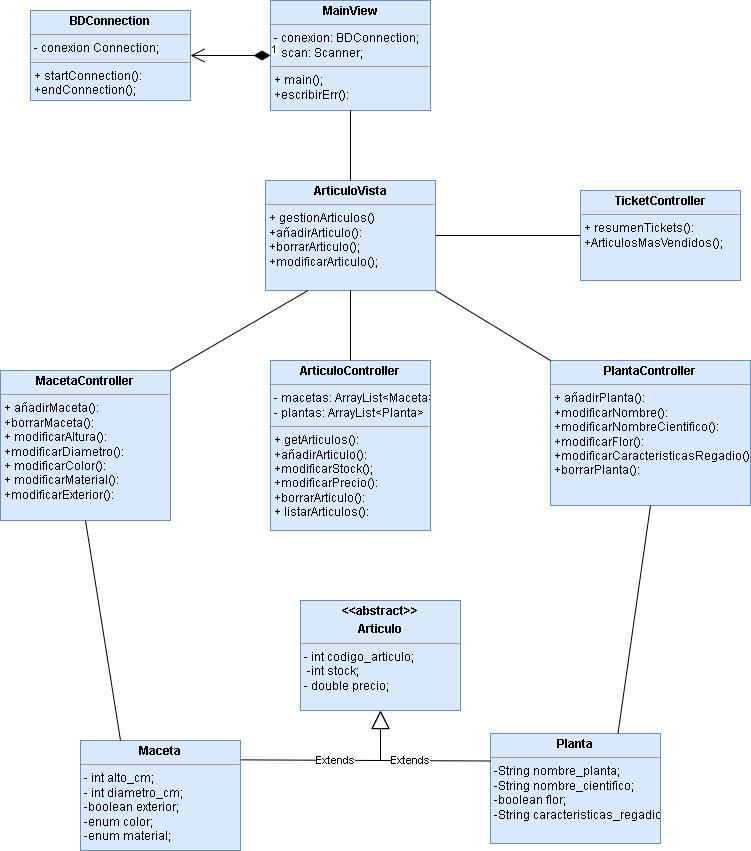

The diagram above was exported from draw.io. Its source (the exported page's mxGraphModel, read from the mxfile embedded in the PNG):
<mxGraphModel dx="1038" dy="600" grid="1" gridSize="10" guides="1" tooltips="1" connect="1" arrows="1" fold="1" page="1" pageScale="1" pageWidth="827" pageHeight="1169" math="0" shadow="0">
  <root>
    <mxCell id="0" />
    <mxCell id="1" parent="0" />
    <mxCell id="6lYzI9b4QDCwbTPVI-la-4" value="&lt;p style=&quot;margin:0px;margin-top:4px;text-align:center;&quot;&gt;&lt;b&gt;&amp;lt;&amp;lt;abstract&amp;gt;&amp;gt;&lt;/b&gt;&lt;/p&gt;&lt;p style=&quot;margin:0px;margin-top:4px;text-align:center;&quot;&gt;&lt;b&gt;Articulo&lt;/b&gt;&lt;/p&gt;&lt;hr size=&quot;1&quot;&gt;&lt;p style=&quot;margin:0px;margin-left:4px;&quot;&gt;- int codigo_articulo;&lt;/p&gt;&lt;p style=&quot;margin:0px;margin-left:4px;&quot;&gt;&amp;nbsp;-int stock;&lt;/p&gt;&lt;p style=&quot;margin:0px;margin-left:4px;&quot;&gt;- double precio;&lt;/p&gt;&lt;p style=&quot;margin:0px;margin-left:4px;&quot;&gt;&lt;br&gt;&lt;/p&gt;&lt;p style=&quot;margin:0px;margin-left:4px;&quot;&gt;&lt;br&gt;&lt;/p&gt;&lt;p style=&quot;margin:0px;margin-left:4px;&quot;&gt;&lt;br&gt;&lt;/p&gt;" style="verticalAlign=top;align=left;overflow=fill;fontSize=12;fontFamily=Helvetica;html=1;fillColor=#dae8fc;strokeColor=#6c8ebf;" vertex="1" parent="1">
      <mxGeometry x="310" y="670" width="160" height="110" as="geometry" />
    </mxCell>
    <mxCell id="6lYzI9b4QDCwbTPVI-la-5" value="Extends" style="endArrow=block;endSize=16;endFill=0;html=1;rounded=0;entryX=0.5;entryY=1;entryDx=0;entryDy=0;exitX=1.003;exitY=0.176;exitDx=0;exitDy=0;exitPerimeter=0;fillColor=#dae8fc;strokeColor=#000000;" edge="1" parent="1" source="6lYzI9b4QDCwbTPVI-la-7" target="6lYzI9b4QDCwbTPVI-la-4">
      <mxGeometry width="160" relative="1" as="geometry">
        <mxPoint x="270" y="830" as="sourcePoint" />
        <mxPoint x="350" y="830" as="targetPoint" />
        <Array as="points">
          <mxPoint x="390" y="830" />
        </Array>
      </mxGeometry>
    </mxCell>
    <mxCell id="6lYzI9b4QDCwbTPVI-la-7" value="&lt;p style=&quot;margin:0px;margin-top:4px;text-align:center;&quot;&gt;&lt;b&gt;Maceta&lt;/b&gt;&lt;/p&gt;&lt;hr size=&quot;1&quot;&gt;&lt;p style=&quot;margin:0px;margin-left:4px;&quot;&gt;- int alto_cm;&lt;/p&gt;&lt;p style=&quot;margin:0px;margin-left:4px;&quot;&gt;- int diametro_cm;&lt;/p&gt;&lt;p style=&quot;margin:0px;margin-left:4px;&quot;&gt;-boolean exterior;&lt;/p&gt;&lt;p style=&quot;margin:0px;margin-left:4px;&quot;&gt;-enum color;&lt;/p&gt;&lt;p style=&quot;margin:0px;margin-left:4px;&quot;&gt;-enum material;&lt;/p&gt;" style="verticalAlign=top;align=left;overflow=fill;fontSize=12;fontFamily=Helvetica;html=1;fillColor=#dae8fc;strokeColor=#6c8ebf;" vertex="1" parent="1">
      <mxGeometry x="90" y="810" width="160" height="110" as="geometry" />
    </mxCell>
    <mxCell id="6lYzI9b4QDCwbTPVI-la-9" value="&lt;p style=&quot;margin:0px;margin-top:4px;text-align:center;&quot;&gt;&lt;b&gt;Planta&lt;/b&gt;&lt;/p&gt;&lt;hr size=&quot;1&quot;&gt;&lt;p style=&quot;margin:0px;margin-left:4px;&quot;&gt;-String nombre_planta;&lt;/p&gt;&lt;p style=&quot;margin:0px;margin-left:4px;&quot;&gt;-String nombre_cientifico;&lt;/p&gt;&lt;p style=&quot;margin:0px;margin-left:4px;&quot;&gt;-boolean flor;&lt;/p&gt;&lt;p style=&quot;margin:0px;margin-left:4px;&quot;&gt;-String caracteristicas_regadio;&lt;/p&gt;&lt;p style=&quot;margin:0px;margin-left:4px;&quot;&gt;&lt;br&gt;&lt;/p&gt;" style="verticalAlign=top;align=left;overflow=fill;fontSize=12;fontFamily=Helvetica;html=1;fillColor=#dae8fc;strokeColor=#6c8ebf;" vertex="1" parent="1">
      <mxGeometry x="500" y="803" width="170" height="110" as="geometry" />
    </mxCell>
    <mxCell id="6lYzI9b4QDCwbTPVI-la-10" value="Extends" style="endArrow=block;endSize=16;endFill=0;html=1;rounded=0;exitX=0;exitY=0.25;exitDx=0;exitDy=0;entryX=0.5;entryY=1;entryDx=0;entryDy=0;strokeColor=#000000;" edge="1" parent="1" source="6lYzI9b4QDCwbTPVI-la-9" target="6lYzI9b4QDCwbTPVI-la-4">
      <mxGeometry width="160" relative="1" as="geometry">
        <mxPoint x="380" y="720" as="sourcePoint" />
        <mxPoint x="540" y="720" as="targetPoint" />
        <Array as="points">
          <mxPoint x="390" y="830" />
        </Array>
      </mxGeometry>
    </mxCell>
    <mxCell id="6lYzI9b4QDCwbTPVI-la-11" value="&lt;p style=&quot;margin:0px;margin-top:4px;text-align:center;&quot;&gt;&lt;b&gt;ArticuloController&lt;/b&gt;&lt;/p&gt;&lt;hr size=&quot;1&quot;&gt;&lt;p style=&quot;margin:0px;margin-left:4px;&quot;&gt;- macetas: ArrayList&amp;lt;Maceta&amp;gt;&lt;/p&gt;&lt;p style=&quot;margin:0px;margin-left:4px;&quot;&gt;- plantas: ArrayList&amp;lt;Planta&amp;gt;&lt;/p&gt;&lt;hr size=&quot;1&quot;&gt;&lt;p style=&quot;margin:0px;margin-left:4px;&quot;&gt;+ getArticulos():&lt;/p&gt;&lt;p style=&quot;margin:0px;margin-left:4px;&quot;&gt;+añadirArticulo():&lt;/p&gt;&lt;p style=&quot;margin:0px;margin-left:4px;&quot;&gt;+modificarStock();&lt;/p&gt;&lt;p style=&quot;margin:0px;margin-left:4px;&quot;&gt;+modificarPrecio():&lt;/p&gt;&lt;p style=&quot;margin:0px;margin-left:4px;&quot;&gt;+borrarArticulo():&lt;/p&gt;&lt;p style=&quot;margin:0px;margin-left:4px;&quot;&gt;+ listarArticulos():&lt;/p&gt;" style="verticalAlign=top;align=left;overflow=fill;fontSize=12;fontFamily=Helvetica;html=1;fillColor=#dae8fc;strokeColor=#6c8ebf;" vertex="1" parent="1">
      <mxGeometry x="280" y="430" width="160" height="170" as="geometry" />
    </mxCell>
    <mxCell id="6lYzI9b4QDCwbTPVI-la-12" value="&lt;p style=&quot;margin:0px;margin-top:4px;text-align:center;&quot;&gt;&lt;b&gt;PlantaController&lt;/b&gt;&lt;/p&gt;&lt;hr size=&quot;1&quot;&gt;&lt;p style=&quot;margin:0px;margin-left:4px;&quot;&gt;+ añadirPlanta():&lt;/p&gt;&lt;p style=&quot;margin:0px;margin-left:4px;&quot;&gt;+modificarNombre():&lt;/p&gt;&lt;p style=&quot;margin:0px;margin-left:4px;&quot;&gt;+modificarNombreCientifico():&lt;/p&gt;&lt;p style=&quot;margin:0px;margin-left:4px;&quot;&gt;+modificarFlor():&lt;/p&gt;&lt;p style=&quot;margin:0px;margin-left:4px;&quot;&gt;+modificarCaracteristicasRegadio():&lt;/p&gt;&lt;p style=&quot;margin:0px;margin-left:4px;&quot;&gt;+borrarPlanta():&lt;/p&gt;" style="verticalAlign=top;align=left;overflow=fill;fontSize=12;fontFamily=Helvetica;html=1;fillColor=#dae8fc;strokeColor=#6c8ebf;" vertex="1" parent="1">
      <mxGeometry x="560" y="430" width="200" height="145" as="geometry" />
    </mxCell>
    <mxCell id="6lYzI9b4QDCwbTPVI-la-13" value="&lt;p style=&quot;margin:0px;margin-top:4px;text-align:center;&quot;&gt;&lt;b&gt;Maceta&lt;/b&gt;&lt;b style=&quot;background-color: initial;&quot;&gt;Controller&lt;/b&gt;&lt;/p&gt;&lt;hr size=&quot;1&quot;&gt;&lt;p style=&quot;margin:0px;margin-left:4px;&quot;&gt;+ añadirMaceta():&lt;/p&gt;&lt;p style=&quot;margin:0px;margin-left:4px;&quot;&gt;+borrarMaceta():&lt;/p&gt;&lt;p style=&quot;margin:0px;margin-left:4px;&quot;&gt;+ modificarAltura():&lt;/p&gt;&lt;p style=&quot;margin:0px;margin-left:4px;&quot;&gt;+modificarDiametro():&lt;/p&gt;&lt;p style=&quot;margin:0px;margin-left:4px;&quot;&gt;+ modificarColor():&lt;/p&gt;&lt;p style=&quot;margin:0px;margin-left:4px;&quot;&gt;+ modificarMaterial():&lt;/p&gt;&lt;p style=&quot;margin:0px;margin-left:4px;&quot;&gt;+modificarExterior():&lt;/p&gt;" style="verticalAlign=top;align=left;overflow=fill;fontSize=12;fontFamily=Helvetica;html=1;fillColor=#dae8fc;strokeColor=#6c8ebf;" vertex="1" parent="1">
      <mxGeometry x="10" y="440" width="170" height="150" as="geometry" />
    </mxCell>
    <mxCell id="6lYzI9b4QDCwbTPVI-la-14" value="&lt;p style=&quot;margin:0px;margin-top:4px;text-align:center;&quot;&gt;&lt;b&gt;ArticuloVista&lt;/b&gt;&lt;/p&gt;&lt;hr size=&quot;1&quot;&gt;&lt;p style=&quot;margin:0px;margin-left:4px;&quot;&gt;+ gestionArticulos()&lt;/p&gt;&lt;p style=&quot;margin:0px;margin-left:4px;&quot;&gt;+añadirArticulo():&lt;/p&gt;&lt;p style=&quot;margin:0px;margin-left:4px;&quot;&gt;+borrarArticulo();&lt;/p&gt;&lt;p style=&quot;margin:0px;margin-left:4px;&quot;&gt;+modificarArticulo();&lt;/p&gt;" style="verticalAlign=top;align=left;overflow=fill;fontSize=12;fontFamily=Helvetica;html=1;fillColor=#dae8fc;strokeColor=#6c8ebf;" vertex="1" parent="1">
      <mxGeometry x="275" y="250" width="170" height="110" as="geometry" />
    </mxCell>
    <mxCell id="6lYzI9b4QDCwbTPVI-la-15" value="&lt;p style=&quot;margin:0px;margin-top:4px;text-align:center;&quot;&gt;&lt;b&gt;BDConnection&lt;/b&gt;&lt;/p&gt;&lt;hr size=&quot;1&quot;&gt;&lt;p style=&quot;margin:0px;margin-left:4px;&quot;&gt;- conexion Connection;&lt;/p&gt;&lt;hr size=&quot;1&quot;&gt;&lt;p style=&quot;margin:0px;margin-left:4px;&quot;&gt;+ startConnection():&lt;/p&gt;&lt;p style=&quot;margin:0px;margin-left:4px;&quot;&gt;+endConnection();&lt;/p&gt;&lt;p style=&quot;margin:0px;margin-left:4px;&quot;&gt;&lt;br&gt;&lt;/p&gt;" style="verticalAlign=top;align=left;overflow=fill;fontSize=12;fontFamily=Helvetica;html=1;fillColor=#dae8fc;strokeColor=#6c8ebf;" vertex="1" parent="1">
      <mxGeometry x="40" y="80" width="160" height="90" as="geometry" />
    </mxCell>
    <mxCell id="6lYzI9b4QDCwbTPVI-la-16" value="&lt;p style=&quot;margin:0px;margin-top:4px;text-align:center;&quot;&gt;&lt;b&gt;MainView&lt;/b&gt;&lt;/p&gt;&lt;hr size=&quot;1&quot;&gt;&lt;p style=&quot;margin:0px;margin-left:4px;&quot;&gt;- conexion: BDConnection;&lt;/p&gt;&lt;p style=&quot;margin:0px;margin-left:4px;&quot;&gt;- scan: Scanner;&lt;/p&gt;&lt;hr size=&quot;1&quot;&gt;&lt;p style=&quot;margin:0px;margin-left:4px;&quot;&gt;+ main();&lt;/p&gt;&lt;p style=&quot;margin:0px;margin-left:4px;&quot;&gt;+escribirErr():&lt;/p&gt;" style="verticalAlign=top;align=left;overflow=fill;fontSize=12;fontFamily=Helvetica;html=1;fillColor=#dae8fc;strokeColor=#6c8ebf;" vertex="1" parent="1">
      <mxGeometry x="280" y="70" width="160" height="110" as="geometry" />
    </mxCell>
    <mxCell id="6lYzI9b4QDCwbTPVI-la-18" value="&lt;p style=&quot;margin:0px;margin-top:4px;text-align:center;&quot;&gt;&lt;b&gt;TicketController&lt;/b&gt;&lt;/p&gt;&lt;hr size=&quot;1&quot;&gt;&lt;p style=&quot;margin:0px;margin-left:4px;&quot;&gt;&lt;span style=&quot;background-color: initial;&quot;&gt;+ resumenTickets():&lt;/span&gt;&lt;/p&gt;&lt;p style=&quot;margin:0px;margin-left:4px;&quot;&gt;&lt;span style=&quot;background-color: initial;&quot;&gt;+ArticulosMasVendidos();&lt;/span&gt;&lt;/p&gt;" style="verticalAlign=top;align=left;overflow=fill;fontSize=12;fontFamily=Helvetica;html=1;fillColor=#dae8fc;strokeColor=#6c8ebf;" vertex="1" parent="1">
      <mxGeometry x="590" y="260" width="160" height="90" as="geometry" />
    </mxCell>
    <mxCell id="6lYzI9b4QDCwbTPVI-la-19" value="" style="endArrow=none;html=1;rounded=0;entryX=0.5;entryY=1;entryDx=0;entryDy=0;exitX=0.5;exitY=0;exitDx=0;exitDy=0;" edge="1" parent="1" source="6lYzI9b4QDCwbTPVI-la-11" target="6lYzI9b4QDCwbTPVI-la-14">
      <mxGeometry width="50" height="50" relative="1" as="geometry">
        <mxPoint x="390" y="730" as="sourcePoint" />
        <mxPoint x="440" y="680" as="targetPoint" />
      </mxGeometry>
    </mxCell>
    <mxCell id="6lYzI9b4QDCwbTPVI-la-20" value="" style="endArrow=none;html=1;rounded=0;entryX=0.25;entryY=1;entryDx=0;entryDy=0;exitX=1;exitY=0;exitDx=0;exitDy=0;" edge="1" parent="1" source="6lYzI9b4QDCwbTPVI-la-13" target="6lYzI9b4QDCwbTPVI-la-14">
      <mxGeometry width="50" height="50" relative="1" as="geometry">
        <mxPoint x="390" y="490" as="sourcePoint" />
        <mxPoint x="440" y="440" as="targetPoint" />
      </mxGeometry>
    </mxCell>
    <mxCell id="6lYzI9b4QDCwbTPVI-la-21" value="" style="endArrow=none;html=1;rounded=0;entryX=1;entryY=1;entryDx=0;entryDy=0;exitX=0;exitY=0;exitDx=0;exitDy=0;" edge="1" parent="1" source="6lYzI9b4QDCwbTPVI-la-12" target="6lYzI9b4QDCwbTPVI-la-14">
      <mxGeometry width="50" height="50" relative="1" as="geometry">
        <mxPoint x="390" y="490" as="sourcePoint" />
        <mxPoint x="440" y="440" as="targetPoint" />
      </mxGeometry>
    </mxCell>
    <mxCell id="6lYzI9b4QDCwbTPVI-la-22" value="" style="endArrow=none;html=1;rounded=0;entryX=1;entryY=0.5;entryDx=0;entryDy=0;exitX=0;exitY=0.5;exitDx=0;exitDy=0;" edge="1" parent="1" source="6lYzI9b4QDCwbTPVI-la-18" target="6lYzI9b4QDCwbTPVI-la-14">
      <mxGeometry width="50" height="50" relative="1" as="geometry">
        <mxPoint x="390" y="490" as="sourcePoint" />
        <mxPoint x="440" y="440" as="targetPoint" />
      </mxGeometry>
    </mxCell>
    <mxCell id="6lYzI9b4QDCwbTPVI-la-24" value="" style="endArrow=none;html=1;rounded=0;entryX=0.5;entryY=1;entryDx=0;entryDy=0;exitX=0.5;exitY=0;exitDx=0;exitDy=0;" edge="1" parent="1" source="6lYzI9b4QDCwbTPVI-la-14" target="6lYzI9b4QDCwbTPVI-la-16">
      <mxGeometry width="50" height="50" relative="1" as="geometry">
        <mxPoint x="390" y="250" as="sourcePoint" />
        <mxPoint x="440" y="200" as="targetPoint" />
      </mxGeometry>
    </mxCell>
    <mxCell id="6lYzI9b4QDCwbTPVI-la-25" value="" style="endArrow=none;html=1;rounded=0;exitX=0.5;exitY=1;exitDx=0;exitDy=0;entryX=0.25;entryY=0;entryDx=0;entryDy=0;" edge="1" parent="1" source="6lYzI9b4QDCwbTPVI-la-13" target="6lYzI9b4QDCwbTPVI-la-7">
      <mxGeometry width="50" height="50" relative="1" as="geometry">
        <mxPoint x="390" y="650" as="sourcePoint" />
        <mxPoint x="440" y="600" as="targetPoint" />
      </mxGeometry>
    </mxCell>
    <mxCell id="6lYzI9b4QDCwbTPVI-la-26" value="" style="endArrow=none;html=1;rounded=0;entryX=0.5;entryY=1;entryDx=0;entryDy=0;exitX=0.75;exitY=0;exitDx=0;exitDy=0;" edge="1" parent="1" source="6lYzI9b4QDCwbTPVI-la-9" target="6lYzI9b4QDCwbTPVI-la-12">
      <mxGeometry width="50" height="50" relative="1" as="geometry">
        <mxPoint x="390" y="650" as="sourcePoint" />
        <mxPoint x="440" y="600" as="targetPoint" />
      </mxGeometry>
    </mxCell>
    <mxCell id="6lYzI9b4QDCwbTPVI-la-28" value="1" style="endArrow=open;html=1;endSize=12;startArrow=diamondThin;startSize=14;startFill=1;edgeStyle=orthogonalEdgeStyle;align=left;verticalAlign=bottom;rounded=0;exitX=0;exitY=0.5;exitDx=0;exitDy=0;entryX=1;entryY=0.5;entryDx=0;entryDy=0;" edge="1" parent="1" source="6lYzI9b4QDCwbTPVI-la-16" target="6lYzI9b4QDCwbTPVI-la-15">
      <mxGeometry x="-1" y="3" relative="1" as="geometry">
        <mxPoint x="330" y="310" as="sourcePoint" />
        <mxPoint x="220" y="210" as="targetPoint" />
      </mxGeometry>
    </mxCell>
  </root>
</mxGraphModel>